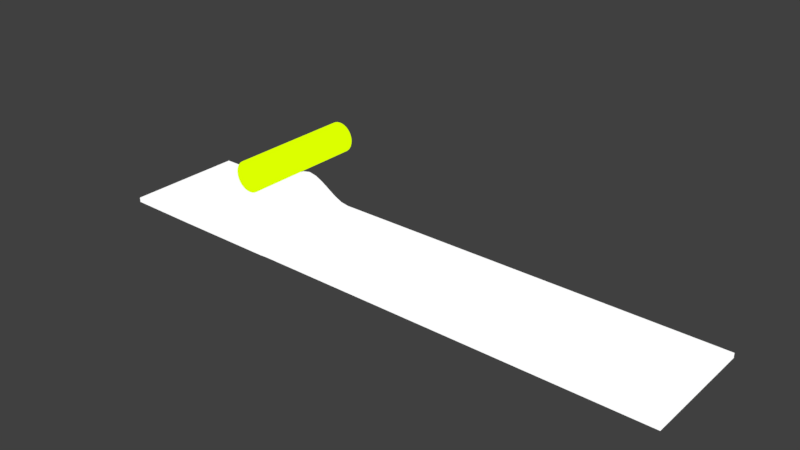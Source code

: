 # Source: level.blend  (saved by Blender 3.4.6; exported with 4.5.12 LTS)
import bpy
from mathutils import Matrix  # noqa: F401  (used for matrix-valued properties, if any)

bpy.ops.wm.read_factory_settings(use_empty=True)
scene = bpy.context.scene
scene.name = 'Scene'

# ---- collections
col_collection_1 = bpy.data.collections.new('Collection 1'); scene.collection.children.link(col_collection_1)

# ---- materials (node trees are filled in below, after node groups)
mat_material_002 = bpy.data.materials.new('Material.002')
mat_material_002.alpha_threshold = 0.0
mat_material_002.use_transparent_shadow = False
mat_material_002.diffuse_color = (1.0, 1.0, 0.0, 1.0)
mat_material_002.roughness = 0.5
mat_material_001 = bpy.data.materials.new('Material.001')
mat_material_001.alpha_threshold = 0.0
mat_material_001.use_transparent_shadow = False
mat_material_001.diffuse_color = (1.0, 1.0, 1.0, 1.0)
mat_material_001.roughness = 0.5

# ---- material node trees
mat_material_002.use_nodes = True; mat_material_002.node_tree.nodes.clear()
_N = mat_material_002.node_tree.nodes; _L = mat_material_002.node_tree.links
n0 = _N.new('ShaderNodeOutputMaterial'); n0.name = 'Material Output'; n0.location = (300, 300)
n1 = _N.new('ShaderNodeBackground'); n1.name = 'Background'; n1.location = (10, 300)
n1.inputs[0].default_value = (0.7159, 1.0, 0.0, 1.0)
_L.new(n1.outputs[0], n0.inputs[0])
n0.is_active_output = True
mat_material_001.use_nodes = True; mat_material_001.node_tree.nodes.clear()
_N = mat_material_001.node_tree.nodes; _L = mat_material_001.node_tree.links
n0 = _N.new('ShaderNodeOutputMaterial'); n0.name = 'Material Output'; n0.location = (300, 300)
n1 = _N.new('ShaderNodeBackground'); n1.name = 'Background'; n1.location = (10, 300)
n1.inputs[0].default_value = (1.0, 1.0, 1.0, 1.0)
_L.new(n1.outputs[0], n0.inputs[0])
n0.is_active_output = True

# ---- world
world_world = bpy.data.worlds.new('World'); scene.world = world_world
world_world.color = (0.05088, 0.05088, 0.05088)
world_world.use_sun_shadow = False
world_world.sun_shadow_jitter_overblur = 0.0
world_world.cycles.sampling_method = 'MANUAL'

# ---- meshes
me_cylinder = bpy.data.meshes.new('Cylinder')
me_cylinder.from_pydata([(0.0, 1.0, 1.0), (0.0, -1.0, 1.0), (0.1951, 1.0, 0.9808), (0.1951, -1.0, 0.9808), (0.3827, 1.0, 0.9239), (0.3827, -1.0, 0.9239), (0.5556, 1.0, 0.8315), (0.5556, -1.0, 0.8315), (0.7071, 1.0, 0.7071), (0.7071, -1.0, 0.7071), (0.8315, 1.0, 0.5556), (0.8315, -1.0, 0.5556), (0.9239, 1.0, 0.3827), (0.9239, -1.0, 0.3827), (0.9808, 1.0, 0.1951), (0.9808, -1.0, 0.1951), (1.0, 1.0, 1.192e-07), (1.0, -1.0, 3.179e-08), (0.9808, 1.0, -0.1951), (0.9808, -1.0, -0.1951), (0.9239, 1.0, -0.3827), (0.9239, -1.0, -0.3827), (0.8315, 1.0, -0.5556), (0.8315, -1.0, -0.5556), (0.7071, 1.0, -0.7071), (0.7071, -1.0, -0.7071), (0.5556, 1.0, -0.8315), (0.5556, -1.0, -0.8315), (0.3827, 1.0, -0.9239), (0.3827, -1.0, -0.9239), (0.1951, 1.0, -0.9808), (0.1951, -1.0, -0.9808), (-3.258e-07, 1.0, -1.0), (-3.258e-07, -1.0, -1.0), (-0.1951, 1.0, -0.9808), (-0.1951, -1.0, -0.9808), (-0.3827, 1.0, -0.9239), (-0.3827, -1.0, -0.9239), (-0.5556, 1.0, -0.8315), (-0.5556, -1.0, -0.8315), (-0.7071, 1.0, -0.7071), (-0.7071, -1.0, -0.7071), (-0.8315, 1.0, -0.5556), (-0.8315, -1.0, -0.5556), (-0.9239, 1.0, -0.3827), (-0.9239, -1.0, -0.3827), (-0.9808, 1.0, -0.1951), (-0.9808, -1.0, -0.1951), (-1.0, 1.0, 1.009e-06), (-1.0, -1.0, 9.219e-07), (-0.9808, 1.0, 0.1951), (-0.9808, -1.0, 0.1951), (-0.9239, 1.0, 0.3827), (-0.9239, -1.0, 0.3827), (-0.8315, 1.0, 0.5556), (-0.8315, -1.0, 0.5556), (-0.7071, 1.0, 0.7071), (-0.7071, -1.0, 0.7071), (-0.5556, 1.0, 0.8315), (-0.5556, -1.0, 0.8315), (-0.3827, 1.0, 0.9239), (-0.3827, -1.0, 0.9239), (-0.1951, 1.0, 0.9808), (-0.1951, -1.0, 0.9808)], [], [(0, 1, 3, 2), (2, 3, 5, 4), (4, 5, 7, 6), (6, 7, 9, 8), (8, 9, 11, 10), (10, 11, 13, 12), (12, 13, 15, 14), (14, 15, 17, 16), (16, 17, 19, 18), (18, 19, 21, 20), (20, 21, 23, 22), (22, 23, 25, 24), (24, 25, 27, 26), (26, 27, 29, 28), (28, 29, 31, 30), (30, 31, 33, 32), (32, 33, 35, 34), (34, 35, 37, 36), (36, 37, 39, 38), (38, 39, 41, 40), (40, 41, 43, 42), (42, 43, 45, 44), (44, 45, 47, 46), (46, 47, 49, 48), (48, 49, 51, 50), (50, 51, 53, 52), (52, 53, 55, 54), (54, 55, 57, 56), (56, 57, 59, 58), (58, 59, 61, 60), (3, 1, 63, 61, 59, 57, 55, 53, 51, 49, 47, 45, 43, 41, 39, 37, 35, 33, 31, 29, 27, 25, 23, 21, 19, 17, 15, 13, 11, 9, 7, 5), (60, 61, 63, 62), (62, 63, 1, 0), (0, 2, 4, 6, 8, 10, 12, 14, 16, 18, 20, 22, 24, 26, 28, 30, 32, 34, 36, 38, 40, 42, 44, 46, 48, 50, 52, 54, 56, 58, 60, 62)])
me_cylinder.materials.append(mat_material_002)
me_cylinder.use_remesh_preserve_volume = False
me_cylinder.use_remesh_preserve_attributes = False
me_cylinder.use_mirror_vertex_groups = False
me_cylinder.update()
me_cube_001 = bpy.data.meshes.new('Cube.001')
me_cube_001.from_pydata([(-1.916, -1.0, -1.0), (-1.916, -1.0, 1.0), (-1.916, 1.0, -1.0), (-1.916, 1.0, 1.0), (6.607, -1.0, -1.0), (6.607, -1.0, 1.0), (6.607, 1.0, -1.0), (6.607, 1.0, 1.0), (0.875, 1.0, -1.0), (0.75, 1.0, -1.0), (0.625, 1.0, -1.178), (0.5, 1.0, -1.178), (0.375, 1.0, -1.178), (0.25, 1.0, -1.178), (0.125, 1.0, -1.178), (0.0, 1.0, -1.178), (-0.125, 1.0, -1.178), (-0.25, 1.0, -1.178), (-0.375, 1.0, -1.178), (-0.5, 1.0, -1.178), (-0.625, 1.0, -1.178), (-0.75, 1.0, -1.178), (-0.875, 1.0, -1.178), (-0.875, 1.0, 1.0), (-0.75, 1.0, 1.62), (-0.625, 1.0, 3.299), (-0.5, 1.0, 5.515), (-0.375, 1.0, 7.746), (-0.25, 1.0, 9.468), (-0.125, 1.0, 10.16), (0.0, 1.0, 9.468), (0.125, 1.0, 7.746), (0.25, 1.0, 5.515), (0.375, 1.0, 3.299), (0.5, 1.0, 1.62), (0.625, 1.0, 1.0), (0.75, 1.0, 1.0), (0.875, 1.0, 1.0), (-0.875, -1.0, -1.178), (-0.75, -1.0, -1.178), (-0.625, -1.0, -1.178), (-0.5, -1.0, -1.178), (-0.375, -1.0, -1.178), (-0.25, -1.0, -1.178), (-0.125, -1.0, -1.178), (0.0, -1.0, -1.178), (0.125, -1.0, -1.178), (0.25, -1.0, -1.178), (0.375, -1.0, -1.178), (0.5, -1.0, -1.178), (0.625, -1.0, -1.178), (0.75, -1.0, -1.0), (0.875, -1.0, -1.0), (0.875, -1.0, 1.0), (0.75, -1.0, 1.0), (0.625, -1.0, 1.0), (0.5, -1.0, 1.62), (0.375, -1.0, 3.299), (0.25, -1.0, 5.515), (0.125, -1.0, 7.746), (0.0, -1.0, 9.468), (-0.125, -1.0, 10.16), (-0.25, -1.0, 9.468), (-0.375, -1.0, 7.746), (-0.5, -1.0, 5.515), (-0.625, -1.0, 3.299), (-0.75, -1.0, 1.62), (-0.875, -1.0, 1.0)], [], [(0, 1, 3, 2), (8, 37, 7, 6), (6, 7, 5, 4), (38, 67, 1, 0), (8, 6, 4, 52), (23, 3, 1, 67), (7, 37, 53, 5), (37, 36, 54, 53), (36, 35, 55, 54), (35, 34, 56, 55), (34, 33, 57, 56), (33, 32, 58, 57), (32, 31, 59, 58), (31, 30, 60, 59), (30, 29, 61, 60), (29, 28, 62, 61), (28, 27, 63, 62), (27, 26, 64, 63), (26, 25, 65, 64), (25, 24, 66, 65), (24, 23, 67, 66), (2, 22, 38, 0), (22, 21, 39, 38), (21, 20, 40, 39), (20, 19, 41, 40), (19, 18, 42, 41), (18, 17, 43, 42), (17, 16, 44, 43), (16, 15, 45, 44), (15, 14, 46, 45), (14, 13, 47, 46), (13, 12, 48, 47), (12, 11, 49, 48), (11, 10, 50, 49), (10, 9, 51, 50), (9, 8, 52, 51), (4, 5, 53, 52), (52, 53, 54, 51), (51, 54, 55, 50), (50, 55, 56, 49), (49, 56, 57, 48), (48, 57, 58, 47), (47, 58, 59, 46), (46, 59, 60, 45), (45, 60, 61, 44), (44, 61, 62, 43), (43, 62, 63, 42), (42, 63, 64, 41), (41, 64, 65, 40), (40, 65, 66, 39), (39, 66, 67, 38), (2, 3, 23, 22), (22, 23, 24, 21), (21, 24, 25, 20), (20, 25, 26, 19), (19, 26, 27, 18), (18, 27, 28, 17), (17, 28, 29, 16), (16, 29, 30, 15), (15, 30, 31, 14), (14, 31, 32, 13), (13, 32, 33, 12), (12, 33, 34, 11), (11, 34, 35, 10), (10, 35, 36, 9), (9, 36, 37, 8)])
me_cube_001.materials.append(mat_material_001)
me_cube_001.use_remesh_preserve_volume = False
me_cube_001.use_remesh_preserve_attributes = False
me_cube_001.use_mirror_vertex_groups = False
me_cube_001.update()

# ---- objects
ob_cylinder = bpy.data.objects.new('Cylinder', me_cylinder)
ob_cube = bpy.data.objects.new('Cube', me_cube_001)

# ---- transforms, parenting, visibility, modifiers, constraints
ob_cylinder.location = (137.2, 0.09375, 63.49)
ob_cylinder.scale = (12.51, 50.0, 12.51)
ob_cylinder.lineart.crease_threshold = 0.0
ob_cube.location = (108.4, -2.55e-07, 1.898)
ob_cube.scale = (56.83, 50.0, 2.0)
ob_cube.lineart.crease_threshold = 0.0

# ---- collection membership
col_collection_1.objects.link(ob_cylinder)
col_collection_1.objects.link(ob_cube)

# ---- scene / render settings (as saved in the file)
scene.frame_start = 1; scene.frame_end = 250; scene.frame_set(1)
scene.render.engine = 'BLENDER_EEVEE_NEXT'
scene.render.resolution_percentage = 50
scene.render.dither_intensity = 0.0
scene.cycles.use_denoising = False
scene.cycles.samples = 128
scene.cycles.sampling_pattern = 'TABULATED_SOBOL'
scene.cycles.light_sampling_threshold = 0.0
scene.cycles.use_adaptive_sampling = False
scene.cycles.use_light_tree = False
scene.cycles.blur_glossy = 0.0
scene.cycles.sample_clamp_indirect = 0.0
scene.view_settings.view_transform = 'Standard'
bpy.context.view_layer.update()

# ---- added for rendering (the .blend has no active camera and no usable light): camera, sun
cam_auto = bpy.data.cameras.new('AutoCamera')
cam_auto.lens = 50.0
cam_auto.sensor_width = 36.0
cam_auto.clip_end = 8125.65
ob_auto_camera = bpy.data.objects.new('AutoCamera', cam_auto)
scene.collection.objects.link(ob_auto_camera)
ob_auto_camera.location = (704.662, -555.556, 408.175)
ob_auto_camera.rotation_euler = (1.09748, -7.21219e-08, 0.694738)
scene.camera = ob_auto_camera
light_auto_sun = bpy.data.lights.new('AutoSun', 'SUN')
light_auto_sun.energy = 3.0
light_auto_sun.angle = 0.0523599
ob_auto_sun = bpy.data.objects.new('AutoSun', light_auto_sun)
scene.collection.objects.link(ob_auto_sun)
ob_auto_sun.rotation_euler = (0.872665, 0.174533, 0.523599)
bpy.context.view_layer.update()
